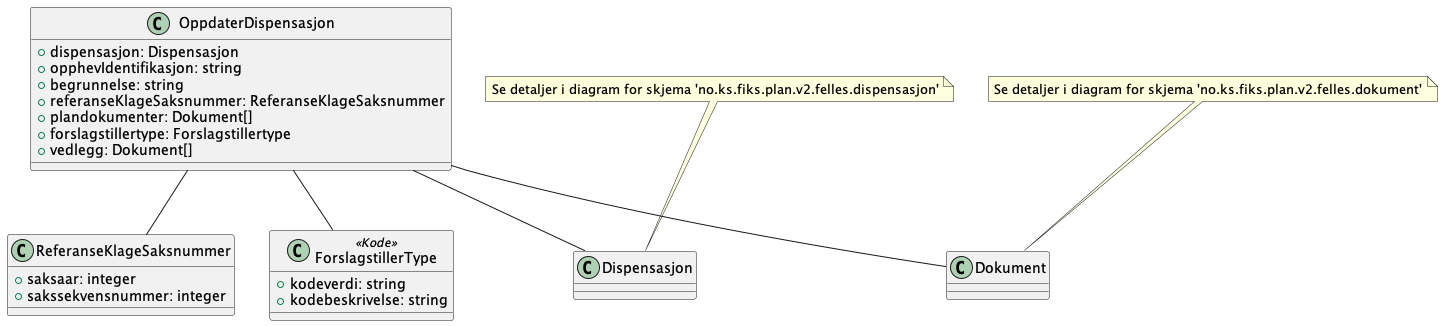

The diagram above was rendered by PlantUML. Its source (embedded in the PNG):
@startuml

class OppdaterDispensasjon {
    +dispensasjon: Dispensasjon
    +opphevIdentifikasjon: string
    +begrunnelse: string
    +referanseKlageSaksnummer: ReferanseKlageSaksnummer
    +plandokumenter: Dokument[]
    +forslagstillertype: Forslagstillertype
    +vedlegg: Dokument[]
}

class ReferanseKlageSaksnummer {
    +saksaar: integer
    +sakssekvensnummer: integer
}

class ForslagstillerType <<Kode>>{
    +kodeverdi: string
    +kodebeskrivelse: string
}

OppdaterDispensasjon -- ForslagstillerType
OppdaterDispensasjon -- Dispensasjon
OppdaterDispensasjon -- Dokument
OppdaterDispensasjon -- ReferanseKlageSaksnummer

note top of Dispensasjon : Se detaljer i diagram for skjema 'no.ks.fiks.plan.v2.felles.dispensasjon'
note top of Dokument : Se detaljer i diagram for skjema 'no.ks.fiks.plan.v2.felles.dokument'

@enduml